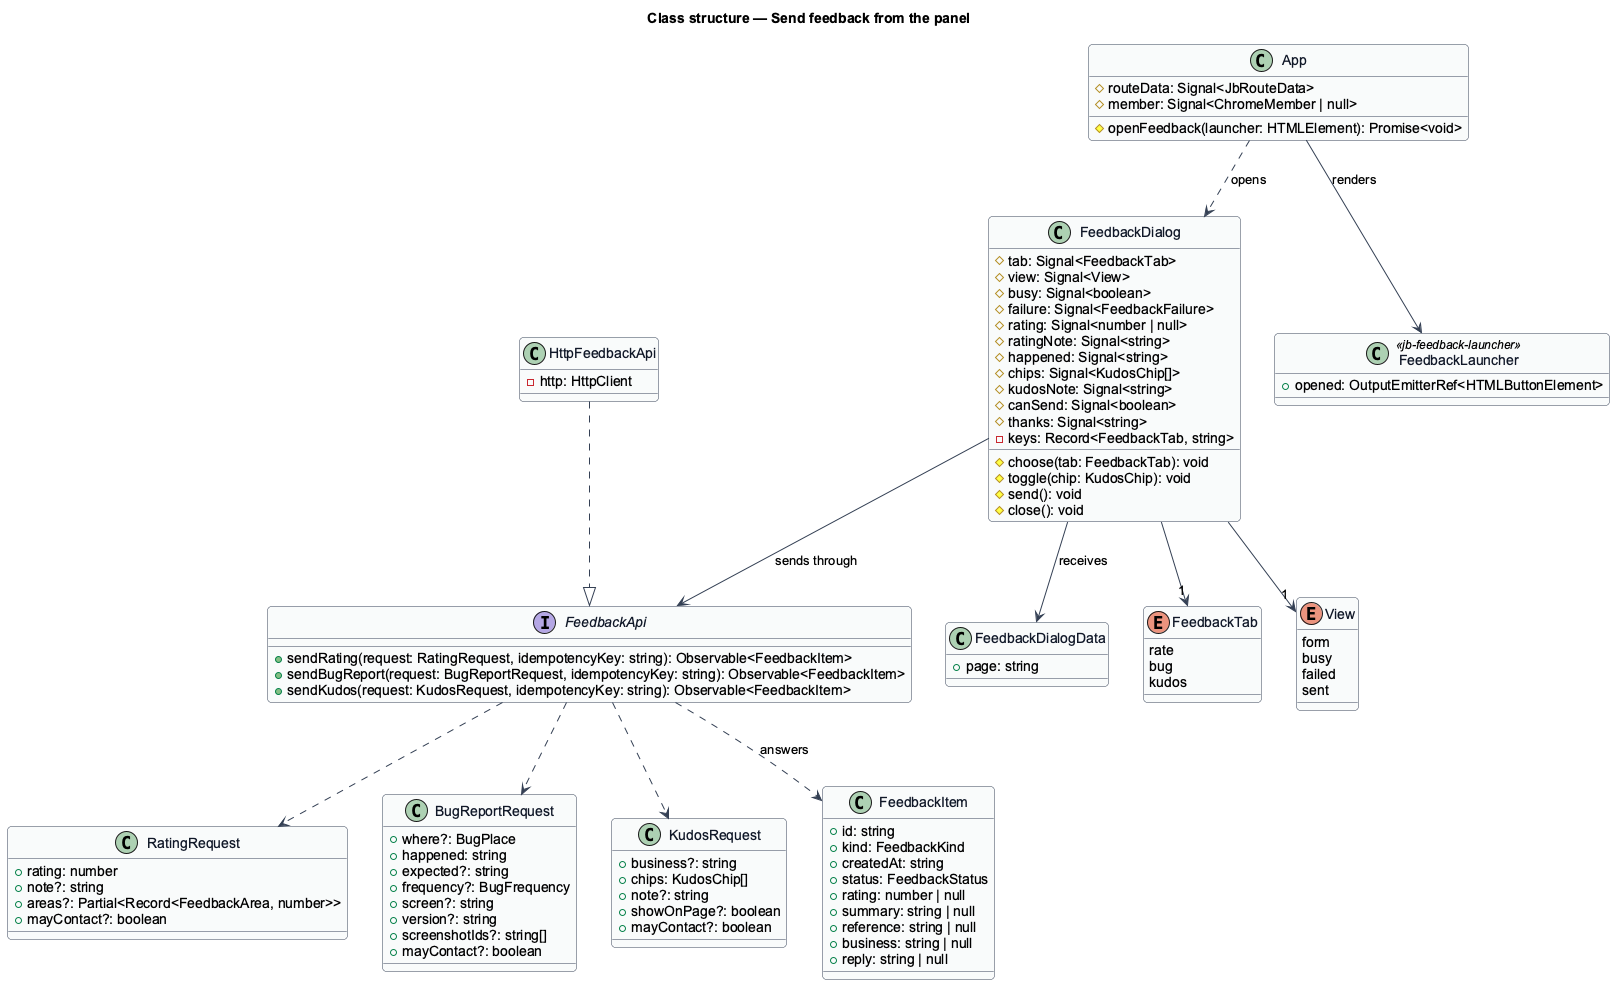

The diagram above was rendered by PlantUML. Its source (embedded in the PNG):
@startuml
' --- shared skin header ---
skinparam backgroundColor #FFFFFF
skinparam shadowing false
skinparam roundcorner 8
skinparam defaultFontName Arial
skinparam ArrowColor #344054
skinparam class {
  BorderColor #344054
  FontColor #101828
  BackgroundColor #F9FAFB
}
' --------------------------
title Class structure — Send feedback from the panel

interface FeedbackApi {
  +sendRating(request: RatingRequest, idempotencyKey: string): Observable<FeedbackItem>
  +sendBugReport(request: BugReportRequest, idempotencyKey: string): Observable<FeedbackItem>
  +sendKudos(request: KudosRequest, idempotencyKey: string): Observable<FeedbackItem>
}

class HttpFeedbackApi {
  -http: HttpClient
}

class FeedbackDialog {
  #tab: Signal<FeedbackTab>
  #view: Signal<View>
  #busy: Signal<boolean>
  #failure: Signal<FeedbackFailure>
  #rating: Signal<number | null>
  #ratingNote: Signal<string>
  #happened: Signal<string>
  #chips: Signal<KudosChip[]>
  #kudosNote: Signal<string>
  #canSend: Signal<boolean>
  #thanks: Signal<string>
  -keys: Record<FeedbackTab, string>
  #choose(tab: FeedbackTab): void
  #toggle(chip: KudosChip): void
  #send(): void
  #close(): void
}

class FeedbackDialogData {
  +page: string
}

enum FeedbackTab {
  rate
  bug
  kudos
}

enum View {
  form
  busy
  failed
  sent
}

class RatingRequest {
  +rating: number
  +note?: string
  +areas?: Partial<Record<FeedbackArea, number>>
  +mayContact?: boolean
}

class BugReportRequest {
  +where?: BugPlace
  +happened: string
  +expected?: string
  +frequency?: BugFrequency
  +screen?: string
  +version?: string
  +screenshotIds?: string[]
  +mayContact?: boolean
}

class KudosRequest {
  +business?: string
  +chips: KudosChip[]
  +note?: string
  +showOnPage?: boolean
  +mayContact?: boolean
}

class FeedbackItem {
  +id: string
  +kind: FeedbackKind
  +createdAt: string
  +status: FeedbackStatus
  +rating: number | null
  +summary: string | null
  +reference: string | null
  +business: string | null
  +reply: string | null
}

class App {
  #routeData: Signal<JbRouteData>
  #member: Signal<ChromeMember | null>
  #openFeedback(launcher: HTMLElement): Promise<void>
}

class FeedbackLauncher <<jb-feedback-launcher>> {
  +opened: OutputEmitterRef<HTMLButtonElement>
}

HttpFeedbackApi ..|> FeedbackApi
App --> FeedbackLauncher : renders
App ..> FeedbackDialog : opens
FeedbackDialog --> FeedbackDialogData : receives
FeedbackDialog --> FeedbackApi : sends through
FeedbackDialog --> "1" FeedbackTab
FeedbackDialog --> "1" View
FeedbackApi ..> RatingRequest
FeedbackApi ..> BugReportRequest
FeedbackApi ..> KudosRequest
FeedbackApi ..> FeedbackItem : answers
@enduml